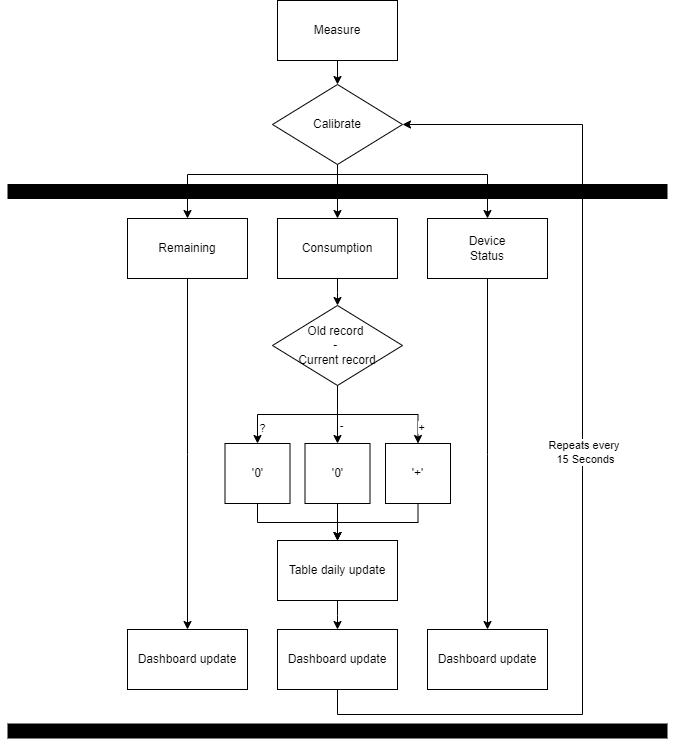

The diagram above was exported from draw.io. Its source (the exported page's mxGraphModel, read from the mxfile embedded in the PNG):
<mxGraphModel dx="1038" dy="585" grid="1" gridSize="10" guides="1" tooltips="1" connect="1" arrows="1" fold="1" page="1" pageScale="1" pageWidth="3300" pageHeight="2339" math="0" shadow="0">
  <root>
    <mxCell id="5StDpDAfELUZ0qzvuOGP-0" />
    <mxCell id="5StDpDAfELUZ0qzvuOGP-1" parent="5StDpDAfELUZ0qzvuOGP-0" />
    <mxCell id="5StDpDAfELUZ0qzvuOGP-2" style="edgeStyle=none;rounded=0;jumpSize=6;orthogonalLoop=1;jettySize=auto;html=1;fontSize=11;strokeWidth=1;" parent="5StDpDAfELUZ0qzvuOGP-1" source="5StDpDAfELUZ0qzvuOGP-3" target="5StDpDAfELUZ0qzvuOGP-7" edge="1">
      <mxGeometry relative="1" as="geometry" />
    </mxCell>
    <mxCell id="5StDpDAfELUZ0qzvuOGP-3" value="Measure" style="rounded=0;whiteSpace=wrap;html=1;" parent="5StDpDAfELUZ0qzvuOGP-1" vertex="1">
      <mxGeometry x="505" y="546" width="120" height="60" as="geometry" />
    </mxCell>
    <mxCell id="5StDpDAfELUZ0qzvuOGP-4" style="edgeStyle=none;rounded=0;jumpSize=6;orthogonalLoop=1;jettySize=auto;html=1;exitX=0.5;exitY=1;exitDx=0;exitDy=0;fontSize=11;strokeWidth=1;" parent="5StDpDAfELUZ0qzvuOGP-1" source="5StDpDAfELUZ0qzvuOGP-7" target="5StDpDAfELUZ0qzvuOGP-13" edge="1">
      <mxGeometry relative="1" as="geometry" />
    </mxCell>
    <mxCell id="5StDpDAfELUZ0qzvuOGP-5" style="edgeStyle=elbowEdgeStyle;rounded=0;jumpSize=6;orthogonalLoop=1;jettySize=auto;elbow=vertical;html=1;exitX=0.5;exitY=1;exitDx=0;exitDy=0;fontSize=11;strokeWidth=1;" parent="5StDpDAfELUZ0qzvuOGP-1" source="5StDpDAfELUZ0qzvuOGP-7" target="5StDpDAfELUZ0qzvuOGP-9" edge="1">
      <mxGeometry relative="1" as="geometry">
        <Array as="points">
          <mxPoint x="590" y="720" />
        </Array>
      </mxGeometry>
    </mxCell>
    <mxCell id="5StDpDAfELUZ0qzvuOGP-6" style="edgeStyle=elbowEdgeStyle;rounded=0;jumpSize=6;orthogonalLoop=1;jettySize=auto;elbow=vertical;html=1;exitX=0.5;exitY=1;exitDx=0;exitDy=0;entryX=0.5;entryY=0;entryDx=0;entryDy=0;fontSize=11;strokeWidth=1;" parent="5StDpDAfELUZ0qzvuOGP-1" source="5StDpDAfELUZ0qzvuOGP-7" target="5StDpDAfELUZ0qzvuOGP-15" edge="1">
      <mxGeometry relative="1" as="geometry">
        <Array as="points">
          <mxPoint x="520" y="720" />
        </Array>
      </mxGeometry>
    </mxCell>
    <mxCell id="5StDpDAfELUZ0qzvuOGP-7" value="Calibrate" style="rhombus;whiteSpace=wrap;html=1;" parent="5StDpDAfELUZ0qzvuOGP-1" vertex="1">
      <mxGeometry x="500" y="630" width="130" height="80" as="geometry" />
    </mxCell>
    <mxCell id="5StDpDAfELUZ0qzvuOGP-8" style="edgeStyle=elbowEdgeStyle;rounded=0;jumpSize=6;orthogonalLoop=1;jettySize=auto;elbow=vertical;html=1;exitX=0.5;exitY=1;exitDx=0;exitDy=0;fontSize=11;strokeWidth=1;" parent="5StDpDAfELUZ0qzvuOGP-1" source="5StDpDAfELUZ0qzvuOGP-9" target="5StDpDAfELUZ0qzvuOGP-17" edge="1">
      <mxGeometry relative="1" as="geometry" />
    </mxCell>
    <mxCell id="5StDpDAfELUZ0qzvuOGP-9" value="Device&lt;br&gt;Status" style="rounded=0;whiteSpace=wrap;html=1;" parent="5StDpDAfELUZ0qzvuOGP-1" vertex="1">
      <mxGeometry x="655" y="764" width="120" height="60" as="geometry" />
    </mxCell>
    <mxCell id="5StDpDAfELUZ0qzvuOGP-10" style="edgeStyle=elbowEdgeStyle;rounded=0;jumpSize=6;orthogonalLoop=1;jettySize=auto;elbow=vertical;html=1;exitX=0.5;exitY=1;exitDx=0;exitDy=0;fontSize=11;strokeWidth=1;" parent="5StDpDAfELUZ0qzvuOGP-1" source="5StDpDAfELUZ0qzvuOGP-11" target="5StDpDAfELUZ0qzvuOGP-33" edge="1">
      <mxGeometry relative="1" as="geometry" />
    </mxCell>
    <mxCell id="5StDpDAfELUZ0qzvuOGP-11" value="Table daily update" style="rounded=0;whiteSpace=wrap;html=1;" parent="5StDpDAfELUZ0qzvuOGP-1" vertex="1">
      <mxGeometry x="505" y="1086" width="120" height="60" as="geometry" />
    </mxCell>
    <mxCell id="5StDpDAfELUZ0qzvuOGP-12" style="edgeStyle=elbowEdgeStyle;rounded=0;jumpSize=6;orthogonalLoop=1;jettySize=auto;elbow=vertical;html=1;exitX=0.5;exitY=1;exitDx=0;exitDy=0;fontSize=11;strokeWidth=1;" parent="5StDpDAfELUZ0qzvuOGP-1" source="5StDpDAfELUZ0qzvuOGP-13" target="5StDpDAfELUZ0qzvuOGP-24" edge="1">
      <mxGeometry relative="1" as="geometry" />
    </mxCell>
    <mxCell id="5StDpDAfELUZ0qzvuOGP-13" value="Consumption" style="rounded=0;whiteSpace=wrap;html=1;" parent="5StDpDAfELUZ0qzvuOGP-1" vertex="1">
      <mxGeometry x="505" y="764" width="120" height="60" as="geometry" />
    </mxCell>
    <mxCell id="5StDpDAfELUZ0qzvuOGP-14" style="edgeStyle=elbowEdgeStyle;rounded=0;jumpSize=6;orthogonalLoop=1;jettySize=auto;elbow=vertical;html=1;exitX=0.5;exitY=1;exitDx=0;exitDy=0;fontSize=11;strokeWidth=1;" parent="5StDpDAfELUZ0qzvuOGP-1" source="5StDpDAfELUZ0qzvuOGP-15" target="5StDpDAfELUZ0qzvuOGP-16" edge="1">
      <mxGeometry relative="1" as="geometry" />
    </mxCell>
    <mxCell id="5StDpDAfELUZ0qzvuOGP-15" value="Remaining" style="rounded=0;whiteSpace=wrap;html=1;" parent="5StDpDAfELUZ0qzvuOGP-1" vertex="1">
      <mxGeometry x="355" y="764" width="120" height="60" as="geometry" />
    </mxCell>
    <mxCell id="5StDpDAfELUZ0qzvuOGP-16" value="Dashboard update" style="rounded=0;whiteSpace=wrap;html=1;" parent="5StDpDAfELUZ0qzvuOGP-1" vertex="1">
      <mxGeometry x="355" y="1175" width="120" height="60" as="geometry" />
    </mxCell>
    <mxCell id="5StDpDAfELUZ0qzvuOGP-17" value="Dashboard update" style="rounded=0;whiteSpace=wrap;html=1;" parent="5StDpDAfELUZ0qzvuOGP-1" vertex="1">
      <mxGeometry x="655" y="1175" width="120" height="60" as="geometry" />
    </mxCell>
    <mxCell id="5StDpDAfELUZ0qzvuOGP-18" style="edgeStyle=elbowEdgeStyle;rounded=0;jumpSize=6;orthogonalLoop=1;jettySize=auto;elbow=vertical;html=1;exitX=0.5;exitY=1;exitDx=0;exitDy=0;fontSize=11;strokeWidth=1;" parent="5StDpDAfELUZ0qzvuOGP-1" source="5StDpDAfELUZ0qzvuOGP-24" target="5StDpDAfELUZ0qzvuOGP-28" edge="1">
      <mxGeometry relative="1" as="geometry" />
    </mxCell>
    <mxCell id="5StDpDAfELUZ0qzvuOGP-19" value="-" style="edgeLabel;html=1;align=center;verticalAlign=middle;resizable=0;points=[];fontSize=11;" parent="5StDpDAfELUZ0qzvuOGP-18" vertex="1" connectable="0">
      <mxGeometry x="0.3266" y="1" relative="1" as="geometry">
        <mxPoint x="2" y="1" as="offset" />
      </mxGeometry>
    </mxCell>
    <mxCell id="5StDpDAfELUZ0qzvuOGP-20" style="edgeStyle=elbowEdgeStyle;rounded=0;jumpSize=6;orthogonalLoop=1;jettySize=auto;elbow=vertical;html=1;exitX=0.5;exitY=1;exitDx=0;exitDy=0;entryX=0.5;entryY=0;entryDx=0;entryDy=0;fontSize=11;strokeWidth=1;" parent="5StDpDAfELUZ0qzvuOGP-1" source="5StDpDAfELUZ0qzvuOGP-24" target="5StDpDAfELUZ0qzvuOGP-30" edge="1">
      <mxGeometry relative="1" as="geometry" />
    </mxCell>
    <mxCell id="5StDpDAfELUZ0qzvuOGP-21" value="?" style="edgeLabel;html=1;align=center;verticalAlign=middle;resizable=0;points=[];fontSize=11;" parent="5StDpDAfELUZ0qzvuOGP-20" vertex="1" connectable="0">
      <mxGeometry x="0.7692" relative="1" as="geometry">
        <mxPoint x="4" as="offset" />
      </mxGeometry>
    </mxCell>
    <mxCell id="5StDpDAfELUZ0qzvuOGP-22" style="edgeStyle=elbowEdgeStyle;rounded=0;jumpSize=6;orthogonalLoop=1;jettySize=auto;elbow=vertical;html=1;exitX=0.5;exitY=1;exitDx=0;exitDy=0;fontSize=11;strokeWidth=1;" parent="5StDpDAfELUZ0qzvuOGP-1" source="5StDpDAfELUZ0qzvuOGP-24" target="5StDpDAfELUZ0qzvuOGP-26" edge="1">
      <mxGeometry relative="1" as="geometry" />
    </mxCell>
    <mxCell id="5StDpDAfELUZ0qzvuOGP-23" value="+" style="edgeLabel;html=1;align=center;verticalAlign=middle;resizable=0;points=[];fontSize=11;" parent="5StDpDAfELUZ0qzvuOGP-22" vertex="1" connectable="0">
      <mxGeometry x="0.8846" y="-3" relative="1" as="geometry">
        <mxPoint x="6" y="-9" as="offset" />
      </mxGeometry>
    </mxCell>
    <mxCell id="5StDpDAfELUZ0qzvuOGP-24" value="Old record &lt;br&gt;- &lt;br&gt;Current record" style="rhombus;whiteSpace=wrap;html=1;" parent="5StDpDAfELUZ0qzvuOGP-1" vertex="1">
      <mxGeometry x="500" y="851" width="130" height="80" as="geometry" />
    </mxCell>
    <mxCell id="5StDpDAfELUZ0qzvuOGP-25" style="edgeStyle=elbowEdgeStyle;rounded=0;jumpSize=6;orthogonalLoop=1;jettySize=auto;elbow=vertical;html=1;exitX=0.5;exitY=1;exitDx=0;exitDy=0;fontSize=11;strokeWidth=1;" parent="5StDpDAfELUZ0qzvuOGP-1" source="5StDpDAfELUZ0qzvuOGP-26" target="5StDpDAfELUZ0qzvuOGP-11" edge="1">
      <mxGeometry relative="1" as="geometry" />
    </mxCell>
    <mxCell id="5StDpDAfELUZ0qzvuOGP-26" value="'+'" style="rounded=0;whiteSpace=wrap;html=1;" parent="5StDpDAfELUZ0qzvuOGP-1" vertex="1">
      <mxGeometry x="613" y="989" width="65" height="60" as="geometry" />
    </mxCell>
    <mxCell id="5StDpDAfELUZ0qzvuOGP-27" style="edgeStyle=elbowEdgeStyle;rounded=0;jumpSize=6;orthogonalLoop=1;jettySize=auto;elbow=vertical;html=1;exitX=0.5;exitY=1;exitDx=0;exitDy=0;fontSize=11;strokeWidth=1;" parent="5StDpDAfELUZ0qzvuOGP-1" source="5StDpDAfELUZ0qzvuOGP-28" target="5StDpDAfELUZ0qzvuOGP-11" edge="1">
      <mxGeometry relative="1" as="geometry" />
    </mxCell>
    <mxCell id="5StDpDAfELUZ0qzvuOGP-28" value="'0'" style="rounded=0;whiteSpace=wrap;html=1;" parent="5StDpDAfELUZ0qzvuOGP-1" vertex="1">
      <mxGeometry x="532.5" y="989" width="65" height="60" as="geometry" />
    </mxCell>
    <mxCell id="5StDpDAfELUZ0qzvuOGP-29" style="edgeStyle=elbowEdgeStyle;rounded=0;jumpSize=6;orthogonalLoop=1;jettySize=auto;elbow=vertical;html=1;exitX=0.5;exitY=1;exitDx=0;exitDy=0;fontSize=11;strokeWidth=1;" parent="5StDpDAfELUZ0qzvuOGP-1" source="5StDpDAfELUZ0qzvuOGP-30" target="5StDpDAfELUZ0qzvuOGP-11" edge="1">
      <mxGeometry relative="1" as="geometry" />
    </mxCell>
    <mxCell id="5StDpDAfELUZ0qzvuOGP-30" value="'0'" style="rounded=0;whiteSpace=wrap;html=1;" parent="5StDpDAfELUZ0qzvuOGP-1" vertex="1">
      <mxGeometry x="452.5" y="989" width="65" height="60" as="geometry" />
    </mxCell>
    <mxCell id="5StDpDAfELUZ0qzvuOGP-31" style="edgeStyle=orthogonalEdgeStyle;rounded=0;jumpSize=6;orthogonalLoop=1;jettySize=auto;elbow=vertical;html=1;exitX=0.5;exitY=1;exitDx=0;exitDy=0;fontSize=11;strokeWidth=1;entryX=1;entryY=0.5;entryDx=0;entryDy=0;" parent="5StDpDAfELUZ0qzvuOGP-1" source="5StDpDAfELUZ0qzvuOGP-33" target="5StDpDAfELUZ0qzvuOGP-7" edge="1">
      <mxGeometry relative="1" as="geometry">
        <mxPoint x="640" y="670" as="targetPoint" />
        <Array as="points">
          <mxPoint x="565" y="1260" />
          <mxPoint x="810" y="1260" />
          <mxPoint x="810" y="670" />
        </Array>
      </mxGeometry>
    </mxCell>
    <mxCell id="5StDpDAfELUZ0qzvuOGP-32" value="Repeats every &lt;br&gt;15 Seconds" style="edgeLabel;html=1;align=center;verticalAlign=middle;resizable=0;points=[];fontSize=11;" parent="5StDpDAfELUZ0qzvuOGP-31" vertex="1" connectable="0">
      <mxGeometry x="0.0241" y="-2" relative="1" as="geometry">
        <mxPoint as="offset" />
      </mxGeometry>
    </mxCell>
    <mxCell id="5StDpDAfELUZ0qzvuOGP-33" value="Dashboard update" style="rounded=0;whiteSpace=wrap;html=1;" parent="5StDpDAfELUZ0qzvuOGP-1" vertex="1">
      <mxGeometry x="505" y="1175" width="120" height="60" as="geometry" />
    </mxCell>
    <mxCell id="5StDpDAfELUZ0qzvuOGP-34" value="" style="endArrow=none;html=1;rounded=0;fontSize=11;strokeWidth=15;jumpSize=6;" parent="5StDpDAfELUZ0qzvuOGP-1" edge="1">
      <mxGeometry width="50" height="50" relative="1" as="geometry">
        <mxPoint x="235" y="737" as="sourcePoint" />
        <mxPoint x="894.9999999999995" y="737" as="targetPoint" />
      </mxGeometry>
    </mxCell>
    <mxCell id="5StDpDAfELUZ0qzvuOGP-35" value="" style="endArrow=none;html=1;rounded=0;fontSize=11;strokeWidth=15;jumpSize=6;" parent="5StDpDAfELUZ0qzvuOGP-1" edge="1">
      <mxGeometry width="50" height="50" relative="1" as="geometry">
        <mxPoint x="235" y="1276.5" as="sourcePoint" />
        <mxPoint x="894.9999999999995" y="1276.5" as="targetPoint" />
      </mxGeometry>
    </mxCell>
  </root>
</mxGraphModel>